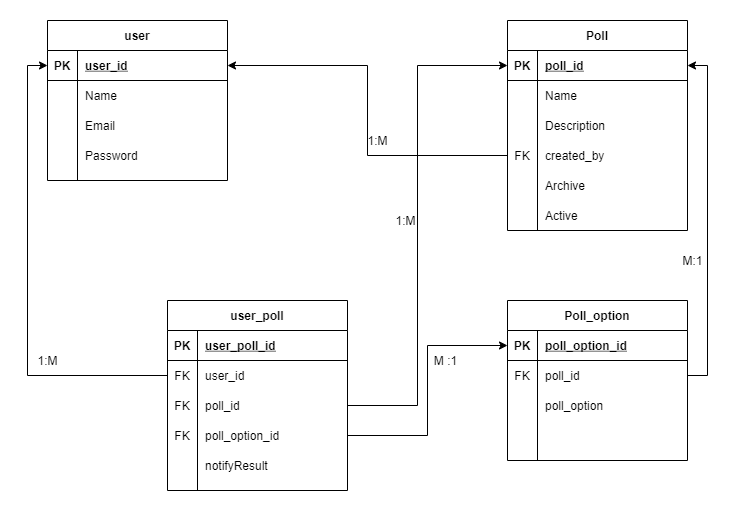

The diagram above was exported from draw.io. Its source (the exported page's mxGraphModel, read from the mxfile embedded in the PNG):
<mxGraphModel dx="1038" dy="556" grid="1" gridSize="10" guides="1" tooltips="1" connect="1" arrows="1" fold="1" page="1" pageScale="1" pageWidth="850" pageHeight="1100" math="0" shadow="0">
  <root>
    <mxCell id="0" />
    <mxCell id="1" parent="0" />
    <mxCell id="jcUkeUPXTGfTxv0xcb6G-1" value="user" style="shape=table;startSize=30;container=1;collapsible=1;childLayout=tableLayout;fixedRows=1;rowLines=0;fontStyle=1;align=center;resizeLast=1;" vertex="1" parent="1">
      <mxGeometry x="140" y="80" width="180" height="160" as="geometry" />
    </mxCell>
    <mxCell id="jcUkeUPXTGfTxv0xcb6G-2" value="" style="shape=partialRectangle;collapsible=0;dropTarget=0;pointerEvents=0;fillColor=none;top=0;left=0;bottom=1;right=0;points=[[0,0.5],[1,0.5]];portConstraint=eastwest;" vertex="1" parent="jcUkeUPXTGfTxv0xcb6G-1">
      <mxGeometry y="30" width="180" height="30" as="geometry" />
    </mxCell>
    <mxCell id="jcUkeUPXTGfTxv0xcb6G-3" value="PK" style="shape=partialRectangle;connectable=0;fillColor=none;top=0;left=0;bottom=0;right=0;fontStyle=1;overflow=hidden;" vertex="1" parent="jcUkeUPXTGfTxv0xcb6G-2">
      <mxGeometry width="30" height="30" as="geometry">
        <mxRectangle width="30" height="30" as="alternateBounds" />
      </mxGeometry>
    </mxCell>
    <mxCell id="jcUkeUPXTGfTxv0xcb6G-4" value="user_id" style="shape=partialRectangle;connectable=0;fillColor=none;top=0;left=0;bottom=0;right=0;align=left;spacingLeft=6;fontStyle=5;overflow=hidden;" vertex="1" parent="jcUkeUPXTGfTxv0xcb6G-2">
      <mxGeometry x="30" width="150" height="30" as="geometry">
        <mxRectangle width="150" height="30" as="alternateBounds" />
      </mxGeometry>
    </mxCell>
    <mxCell id="jcUkeUPXTGfTxv0xcb6G-5" value="" style="shape=partialRectangle;collapsible=0;dropTarget=0;pointerEvents=0;fillColor=none;top=0;left=0;bottom=0;right=0;points=[[0,0.5],[1,0.5]];portConstraint=eastwest;" vertex="1" parent="jcUkeUPXTGfTxv0xcb6G-1">
      <mxGeometry y="60" width="180" height="30" as="geometry" />
    </mxCell>
    <mxCell id="jcUkeUPXTGfTxv0xcb6G-6" value="" style="shape=partialRectangle;connectable=0;fillColor=none;top=0;left=0;bottom=0;right=0;editable=1;overflow=hidden;" vertex="1" parent="jcUkeUPXTGfTxv0xcb6G-5">
      <mxGeometry width="30" height="30" as="geometry">
        <mxRectangle width="30" height="30" as="alternateBounds" />
      </mxGeometry>
    </mxCell>
    <mxCell id="jcUkeUPXTGfTxv0xcb6G-7" value="Name" style="shape=partialRectangle;connectable=0;fillColor=none;top=0;left=0;bottom=0;right=0;align=left;spacingLeft=6;overflow=hidden;" vertex="1" parent="jcUkeUPXTGfTxv0xcb6G-5">
      <mxGeometry x="30" width="150" height="30" as="geometry">
        <mxRectangle width="150" height="30" as="alternateBounds" />
      </mxGeometry>
    </mxCell>
    <mxCell id="jcUkeUPXTGfTxv0xcb6G-8" value="" style="shape=partialRectangle;collapsible=0;dropTarget=0;pointerEvents=0;fillColor=none;top=0;left=0;bottom=0;right=0;points=[[0,0.5],[1,0.5]];portConstraint=eastwest;" vertex="1" parent="jcUkeUPXTGfTxv0xcb6G-1">
      <mxGeometry y="90" width="180" height="30" as="geometry" />
    </mxCell>
    <mxCell id="jcUkeUPXTGfTxv0xcb6G-9" value="" style="shape=partialRectangle;connectable=0;fillColor=none;top=0;left=0;bottom=0;right=0;editable=1;overflow=hidden;" vertex="1" parent="jcUkeUPXTGfTxv0xcb6G-8">
      <mxGeometry width="30" height="30" as="geometry">
        <mxRectangle width="30" height="30" as="alternateBounds" />
      </mxGeometry>
    </mxCell>
    <mxCell id="jcUkeUPXTGfTxv0xcb6G-10" value="Email" style="shape=partialRectangle;connectable=0;fillColor=none;top=0;left=0;bottom=0;right=0;align=left;spacingLeft=6;overflow=hidden;" vertex="1" parent="jcUkeUPXTGfTxv0xcb6G-8">
      <mxGeometry x="30" width="150" height="30" as="geometry">
        <mxRectangle width="150" height="30" as="alternateBounds" />
      </mxGeometry>
    </mxCell>
    <mxCell id="jcUkeUPXTGfTxv0xcb6G-11" value="" style="shape=partialRectangle;collapsible=0;dropTarget=0;pointerEvents=0;fillColor=none;top=0;left=0;bottom=0;right=0;points=[[0,0.5],[1,0.5]];portConstraint=eastwest;" vertex="1" parent="jcUkeUPXTGfTxv0xcb6G-1">
      <mxGeometry y="120" width="180" height="30" as="geometry" />
    </mxCell>
    <mxCell id="jcUkeUPXTGfTxv0xcb6G-12" value="" style="shape=partialRectangle;connectable=0;fillColor=none;top=0;left=0;bottom=0;right=0;editable=1;overflow=hidden;" vertex="1" parent="jcUkeUPXTGfTxv0xcb6G-11">
      <mxGeometry width="30" height="30" as="geometry">
        <mxRectangle width="30" height="30" as="alternateBounds" />
      </mxGeometry>
    </mxCell>
    <mxCell id="jcUkeUPXTGfTxv0xcb6G-13" value="Password" style="shape=partialRectangle;connectable=0;fillColor=none;top=0;left=0;bottom=0;right=0;align=left;spacingLeft=6;overflow=hidden;" vertex="1" parent="jcUkeUPXTGfTxv0xcb6G-11">
      <mxGeometry x="30" width="150" height="30" as="geometry">
        <mxRectangle width="150" height="30" as="alternateBounds" />
      </mxGeometry>
    </mxCell>
    <mxCell id="jcUkeUPXTGfTxv0xcb6G-79" style="edgeStyle=orthogonalEdgeStyle;rounded=0;orthogonalLoop=1;jettySize=auto;html=1;exitX=1;exitY=0.5;exitDx=0;exitDy=0;entryX=0;entryY=0.5;entryDx=0;entryDy=0;" edge="1" parent="1" source="jcUkeUPXTGfTxv0xcb6G-21" target="jcUkeUPXTGfTxv0xcb6G-28">
      <mxGeometry relative="1" as="geometry">
        <Array as="points">
          <mxPoint x="510" y="465" />
          <mxPoint x="510" y="125" />
        </Array>
      </mxGeometry>
    </mxCell>
    <mxCell id="jcUkeUPXTGfTxv0xcb6G-14" value="user_poll" style="shape=table;startSize=30;container=1;collapsible=1;childLayout=tableLayout;fixedRows=1;rowLines=0;fontStyle=1;align=center;resizeLast=1;" vertex="1" parent="1">
      <mxGeometry x="260" y="360" width="180" height="190" as="geometry" />
    </mxCell>
    <mxCell id="jcUkeUPXTGfTxv0xcb6G-15" value="" style="shape=partialRectangle;collapsible=0;dropTarget=0;pointerEvents=0;fillColor=none;top=0;left=0;bottom=1;right=0;points=[[0,0.5],[1,0.5]];portConstraint=eastwest;" vertex="1" parent="jcUkeUPXTGfTxv0xcb6G-14">
      <mxGeometry y="30" width="180" height="30" as="geometry" />
    </mxCell>
    <mxCell id="jcUkeUPXTGfTxv0xcb6G-16" value="PK" style="shape=partialRectangle;connectable=0;fillColor=none;top=0;left=0;bottom=0;right=0;fontStyle=1;overflow=hidden;" vertex="1" parent="jcUkeUPXTGfTxv0xcb6G-15">
      <mxGeometry width="30" height="30" as="geometry">
        <mxRectangle width="30" height="30" as="alternateBounds" />
      </mxGeometry>
    </mxCell>
    <mxCell id="jcUkeUPXTGfTxv0xcb6G-17" value="user_poll_id" style="shape=partialRectangle;connectable=0;fillColor=none;top=0;left=0;bottom=0;right=0;align=left;spacingLeft=6;fontStyle=5;overflow=hidden;" vertex="1" parent="jcUkeUPXTGfTxv0xcb6G-15">
      <mxGeometry x="30" width="150" height="30" as="geometry">
        <mxRectangle width="150" height="30" as="alternateBounds" />
      </mxGeometry>
    </mxCell>
    <mxCell id="jcUkeUPXTGfTxv0xcb6G-18" value="" style="shape=partialRectangle;collapsible=0;dropTarget=0;pointerEvents=0;fillColor=none;top=0;left=0;bottom=0;right=0;points=[[0,0.5],[1,0.5]];portConstraint=eastwest;" vertex="1" parent="jcUkeUPXTGfTxv0xcb6G-14">
      <mxGeometry y="60" width="180" height="30" as="geometry" />
    </mxCell>
    <mxCell id="jcUkeUPXTGfTxv0xcb6G-19" value="FK" style="shape=partialRectangle;connectable=0;fillColor=none;top=0;left=0;bottom=0;right=0;editable=1;overflow=hidden;" vertex="1" parent="jcUkeUPXTGfTxv0xcb6G-18">
      <mxGeometry width="30" height="30" as="geometry">
        <mxRectangle width="30" height="30" as="alternateBounds" />
      </mxGeometry>
    </mxCell>
    <mxCell id="jcUkeUPXTGfTxv0xcb6G-20" value="user_id" style="shape=partialRectangle;connectable=0;fillColor=none;top=0;left=0;bottom=0;right=0;align=left;spacingLeft=6;overflow=hidden;" vertex="1" parent="jcUkeUPXTGfTxv0xcb6G-18">
      <mxGeometry x="30" width="150" height="30" as="geometry">
        <mxRectangle width="150" height="30" as="alternateBounds" />
      </mxGeometry>
    </mxCell>
    <mxCell id="jcUkeUPXTGfTxv0xcb6G-21" value="" style="shape=partialRectangle;collapsible=0;dropTarget=0;pointerEvents=0;fillColor=none;top=0;left=0;bottom=0;right=0;points=[[0,0.5],[1,0.5]];portConstraint=eastwest;" vertex="1" parent="jcUkeUPXTGfTxv0xcb6G-14">
      <mxGeometry y="90" width="180" height="30" as="geometry" />
    </mxCell>
    <mxCell id="jcUkeUPXTGfTxv0xcb6G-22" value="FK" style="shape=partialRectangle;connectable=0;fillColor=none;top=0;left=0;bottom=0;right=0;editable=1;overflow=hidden;" vertex="1" parent="jcUkeUPXTGfTxv0xcb6G-21">
      <mxGeometry width="30" height="30" as="geometry">
        <mxRectangle width="30" height="30" as="alternateBounds" />
      </mxGeometry>
    </mxCell>
    <mxCell id="jcUkeUPXTGfTxv0xcb6G-23" value="poll_id" style="shape=partialRectangle;connectable=0;fillColor=none;top=0;left=0;bottom=0;right=0;align=left;spacingLeft=6;overflow=hidden;" vertex="1" parent="jcUkeUPXTGfTxv0xcb6G-21">
      <mxGeometry x="30" width="150" height="30" as="geometry">
        <mxRectangle width="150" height="30" as="alternateBounds" />
      </mxGeometry>
    </mxCell>
    <mxCell id="jcUkeUPXTGfTxv0xcb6G-24" value="" style="shape=partialRectangle;collapsible=0;dropTarget=0;pointerEvents=0;fillColor=none;top=0;left=0;bottom=0;right=0;points=[[0,0.5],[1,0.5]];portConstraint=eastwest;" vertex="1" parent="jcUkeUPXTGfTxv0xcb6G-14">
      <mxGeometry y="120" width="180" height="30" as="geometry" />
    </mxCell>
    <mxCell id="jcUkeUPXTGfTxv0xcb6G-25" value="FK" style="shape=partialRectangle;connectable=0;fillColor=none;top=0;left=0;bottom=0;right=0;editable=1;overflow=hidden;" vertex="1" parent="jcUkeUPXTGfTxv0xcb6G-24">
      <mxGeometry width="30" height="30" as="geometry">
        <mxRectangle width="30" height="30" as="alternateBounds" />
      </mxGeometry>
    </mxCell>
    <mxCell id="jcUkeUPXTGfTxv0xcb6G-26" value="poll_option_id" style="shape=partialRectangle;connectable=0;fillColor=none;top=0;left=0;bottom=0;right=0;align=left;spacingLeft=6;overflow=hidden;" vertex="1" parent="jcUkeUPXTGfTxv0xcb6G-24">
      <mxGeometry x="30" width="150" height="30" as="geometry">
        <mxRectangle width="150" height="30" as="alternateBounds" />
      </mxGeometry>
    </mxCell>
    <mxCell id="jcUkeUPXTGfTxv0xcb6G-27" value="Poll" style="shape=table;startSize=30;container=1;collapsible=1;childLayout=tableLayout;fixedRows=1;rowLines=0;fontStyle=1;align=center;resizeLast=1;" vertex="1" parent="1">
      <mxGeometry x="600" y="80" width="180" height="210" as="geometry" />
    </mxCell>
    <mxCell id="jcUkeUPXTGfTxv0xcb6G-28" value="" style="shape=partialRectangle;collapsible=0;dropTarget=0;pointerEvents=0;fillColor=none;top=0;left=0;bottom=1;right=0;points=[[0,0.5],[1,0.5]];portConstraint=eastwest;" vertex="1" parent="jcUkeUPXTGfTxv0xcb6G-27">
      <mxGeometry y="30" width="180" height="30" as="geometry" />
    </mxCell>
    <mxCell id="jcUkeUPXTGfTxv0xcb6G-29" value="PK" style="shape=partialRectangle;connectable=0;fillColor=none;top=0;left=0;bottom=0;right=0;fontStyle=1;overflow=hidden;" vertex="1" parent="jcUkeUPXTGfTxv0xcb6G-28">
      <mxGeometry width="30" height="30" as="geometry">
        <mxRectangle width="30" height="30" as="alternateBounds" />
      </mxGeometry>
    </mxCell>
    <mxCell id="jcUkeUPXTGfTxv0xcb6G-30" value="poll_id" style="shape=partialRectangle;connectable=0;fillColor=none;top=0;left=0;bottom=0;right=0;align=left;spacingLeft=6;fontStyle=5;overflow=hidden;" vertex="1" parent="jcUkeUPXTGfTxv0xcb6G-28">
      <mxGeometry x="30" width="150" height="30" as="geometry">
        <mxRectangle width="150" height="30" as="alternateBounds" />
      </mxGeometry>
    </mxCell>
    <mxCell id="jcUkeUPXTGfTxv0xcb6G-31" value="" style="shape=partialRectangle;collapsible=0;dropTarget=0;pointerEvents=0;fillColor=none;top=0;left=0;bottom=0;right=0;points=[[0,0.5],[1,0.5]];portConstraint=eastwest;" vertex="1" parent="jcUkeUPXTGfTxv0xcb6G-27">
      <mxGeometry y="60" width="180" height="30" as="geometry" />
    </mxCell>
    <mxCell id="jcUkeUPXTGfTxv0xcb6G-32" value="" style="shape=partialRectangle;connectable=0;fillColor=none;top=0;left=0;bottom=0;right=0;editable=1;overflow=hidden;" vertex="1" parent="jcUkeUPXTGfTxv0xcb6G-31">
      <mxGeometry width="30" height="30" as="geometry">
        <mxRectangle width="30" height="30" as="alternateBounds" />
      </mxGeometry>
    </mxCell>
    <mxCell id="jcUkeUPXTGfTxv0xcb6G-33" value="Name" style="shape=partialRectangle;connectable=0;fillColor=none;top=0;left=0;bottom=0;right=0;align=left;spacingLeft=6;overflow=hidden;" vertex="1" parent="jcUkeUPXTGfTxv0xcb6G-31">
      <mxGeometry x="30" width="150" height="30" as="geometry">
        <mxRectangle width="150" height="30" as="alternateBounds" />
      </mxGeometry>
    </mxCell>
    <mxCell id="jcUkeUPXTGfTxv0xcb6G-34" value="" style="shape=partialRectangle;collapsible=0;dropTarget=0;pointerEvents=0;fillColor=none;top=0;left=0;bottom=0;right=0;points=[[0,0.5],[1,0.5]];portConstraint=eastwest;" vertex="1" parent="jcUkeUPXTGfTxv0xcb6G-27">
      <mxGeometry y="90" width="180" height="30" as="geometry" />
    </mxCell>
    <mxCell id="jcUkeUPXTGfTxv0xcb6G-35" value="" style="shape=partialRectangle;connectable=0;fillColor=none;top=0;left=0;bottom=0;right=0;editable=1;overflow=hidden;" vertex="1" parent="jcUkeUPXTGfTxv0xcb6G-34">
      <mxGeometry width="30" height="30" as="geometry">
        <mxRectangle width="30" height="30" as="alternateBounds" />
      </mxGeometry>
    </mxCell>
    <mxCell id="jcUkeUPXTGfTxv0xcb6G-36" value="Description" style="shape=partialRectangle;connectable=0;fillColor=none;top=0;left=0;bottom=0;right=0;align=left;spacingLeft=6;overflow=hidden;" vertex="1" parent="jcUkeUPXTGfTxv0xcb6G-34">
      <mxGeometry x="30" width="150" height="30" as="geometry">
        <mxRectangle width="150" height="30" as="alternateBounds" />
      </mxGeometry>
    </mxCell>
    <mxCell id="jcUkeUPXTGfTxv0xcb6G-37" value="" style="shape=partialRectangle;collapsible=0;dropTarget=0;pointerEvents=0;fillColor=none;top=0;left=0;bottom=0;right=0;points=[[0,0.5],[1,0.5]];portConstraint=eastwest;" vertex="1" parent="jcUkeUPXTGfTxv0xcb6G-27">
      <mxGeometry y="120" width="180" height="30" as="geometry" />
    </mxCell>
    <mxCell id="jcUkeUPXTGfTxv0xcb6G-38" value="FK" style="shape=partialRectangle;connectable=0;fillColor=none;top=0;left=0;bottom=0;right=0;editable=1;overflow=hidden;" vertex="1" parent="jcUkeUPXTGfTxv0xcb6G-37">
      <mxGeometry width="30" height="30" as="geometry">
        <mxRectangle width="30" height="30" as="alternateBounds" />
      </mxGeometry>
    </mxCell>
    <mxCell id="jcUkeUPXTGfTxv0xcb6G-39" value="created_by" style="shape=partialRectangle;connectable=0;fillColor=none;top=0;left=0;bottom=0;right=0;align=left;spacingLeft=6;overflow=hidden;" vertex="1" parent="jcUkeUPXTGfTxv0xcb6G-37">
      <mxGeometry x="30" width="150" height="30" as="geometry">
        <mxRectangle width="150" height="30" as="alternateBounds" />
      </mxGeometry>
    </mxCell>
    <mxCell id="jcUkeUPXTGfTxv0xcb6G-40" value="Archive" style="shape=partialRectangle;connectable=0;fillColor=none;top=0;left=0;bottom=0;right=0;align=left;spacingLeft=6;overflow=hidden;" vertex="1" parent="1">
      <mxGeometry x="630" y="230" width="150" height="30" as="geometry">
        <mxRectangle width="150" height="30" as="alternateBounds" />
      </mxGeometry>
    </mxCell>
    <mxCell id="jcUkeUPXTGfTxv0xcb6G-41" value="Active" style="shape=partialRectangle;connectable=0;fillColor=none;top=0;left=0;bottom=0;right=0;align=left;spacingLeft=6;overflow=hidden;" vertex="1" parent="1">
      <mxGeometry x="630" y="260" width="150" height="30" as="geometry">
        <mxRectangle width="150" height="30" as="alternateBounds" />
      </mxGeometry>
    </mxCell>
    <mxCell id="jcUkeUPXTGfTxv0xcb6G-42" value="Poll_option" style="shape=table;startSize=30;container=1;collapsible=1;childLayout=tableLayout;fixedRows=1;rowLines=0;fontStyle=1;align=center;resizeLast=1;" vertex="1" parent="1">
      <mxGeometry x="600" y="360" width="180" height="160" as="geometry" />
    </mxCell>
    <mxCell id="jcUkeUPXTGfTxv0xcb6G-43" value="" style="shape=partialRectangle;collapsible=0;dropTarget=0;pointerEvents=0;fillColor=none;top=0;left=0;bottom=1;right=0;points=[[0,0.5],[1,0.5]];portConstraint=eastwest;" vertex="1" parent="jcUkeUPXTGfTxv0xcb6G-42">
      <mxGeometry y="30" width="180" height="30" as="geometry" />
    </mxCell>
    <mxCell id="jcUkeUPXTGfTxv0xcb6G-44" value="PK" style="shape=partialRectangle;connectable=0;fillColor=none;top=0;left=0;bottom=0;right=0;fontStyle=1;overflow=hidden;" vertex="1" parent="jcUkeUPXTGfTxv0xcb6G-43">
      <mxGeometry width="30" height="30" as="geometry">
        <mxRectangle width="30" height="30" as="alternateBounds" />
      </mxGeometry>
    </mxCell>
    <mxCell id="jcUkeUPXTGfTxv0xcb6G-45" value="poll_option_id" style="shape=partialRectangle;connectable=0;fillColor=none;top=0;left=0;bottom=0;right=0;align=left;spacingLeft=6;fontStyle=5;overflow=hidden;" vertex="1" parent="jcUkeUPXTGfTxv0xcb6G-43">
      <mxGeometry x="30" width="150" height="30" as="geometry">
        <mxRectangle width="150" height="30" as="alternateBounds" />
      </mxGeometry>
    </mxCell>
    <mxCell id="jcUkeUPXTGfTxv0xcb6G-46" value="" style="shape=partialRectangle;collapsible=0;dropTarget=0;pointerEvents=0;fillColor=none;top=0;left=0;bottom=0;right=0;points=[[0,0.5],[1,0.5]];portConstraint=eastwest;" vertex="1" parent="jcUkeUPXTGfTxv0xcb6G-42">
      <mxGeometry y="60" width="180" height="30" as="geometry" />
    </mxCell>
    <mxCell id="jcUkeUPXTGfTxv0xcb6G-47" value="FK" style="shape=partialRectangle;connectable=0;fillColor=none;top=0;left=0;bottom=0;right=0;editable=1;overflow=hidden;" vertex="1" parent="jcUkeUPXTGfTxv0xcb6G-46">
      <mxGeometry width="30" height="30" as="geometry">
        <mxRectangle width="30" height="30" as="alternateBounds" />
      </mxGeometry>
    </mxCell>
    <mxCell id="jcUkeUPXTGfTxv0xcb6G-48" value="poll_id" style="shape=partialRectangle;connectable=0;fillColor=none;top=0;left=0;bottom=0;right=0;align=left;spacingLeft=6;overflow=hidden;" vertex="1" parent="jcUkeUPXTGfTxv0xcb6G-46">
      <mxGeometry x="30" width="150" height="30" as="geometry">
        <mxRectangle width="150" height="30" as="alternateBounds" />
      </mxGeometry>
    </mxCell>
    <mxCell id="jcUkeUPXTGfTxv0xcb6G-49" value="" style="shape=partialRectangle;collapsible=0;dropTarget=0;pointerEvents=0;fillColor=none;top=0;left=0;bottom=0;right=0;points=[[0,0.5],[1,0.5]];portConstraint=eastwest;" vertex="1" parent="jcUkeUPXTGfTxv0xcb6G-42">
      <mxGeometry y="90" width="180" height="30" as="geometry" />
    </mxCell>
    <mxCell id="jcUkeUPXTGfTxv0xcb6G-50" value="" style="shape=partialRectangle;connectable=0;fillColor=none;top=0;left=0;bottom=0;right=0;editable=1;overflow=hidden;" vertex="1" parent="jcUkeUPXTGfTxv0xcb6G-49">
      <mxGeometry width="30" height="30" as="geometry">
        <mxRectangle width="30" height="30" as="alternateBounds" />
      </mxGeometry>
    </mxCell>
    <mxCell id="jcUkeUPXTGfTxv0xcb6G-51" value="poll_option" style="shape=partialRectangle;connectable=0;fillColor=none;top=0;left=0;bottom=0;right=0;align=left;spacingLeft=6;overflow=hidden;" vertex="1" parent="jcUkeUPXTGfTxv0xcb6G-49">
      <mxGeometry x="30" width="150" height="30" as="geometry">
        <mxRectangle width="150" height="30" as="alternateBounds" />
      </mxGeometry>
    </mxCell>
    <mxCell id="jcUkeUPXTGfTxv0xcb6G-52" value="" style="shape=partialRectangle;collapsible=0;dropTarget=0;pointerEvents=0;fillColor=none;top=0;left=0;bottom=0;right=0;points=[[0,0.5],[1,0.5]];portConstraint=eastwest;" vertex="1" parent="jcUkeUPXTGfTxv0xcb6G-42">
      <mxGeometry y="120" width="180" height="30" as="geometry" />
    </mxCell>
    <mxCell id="jcUkeUPXTGfTxv0xcb6G-53" value="" style="shape=partialRectangle;connectable=0;fillColor=none;top=0;left=0;bottom=0;right=0;editable=1;overflow=hidden;" vertex="1" parent="jcUkeUPXTGfTxv0xcb6G-52">
      <mxGeometry width="30" height="30" as="geometry">
        <mxRectangle width="30" height="30" as="alternateBounds" />
      </mxGeometry>
    </mxCell>
    <mxCell id="jcUkeUPXTGfTxv0xcb6G-54" value="" style="shape=partialRectangle;connectable=0;fillColor=none;top=0;left=0;bottom=0;right=0;align=left;spacingLeft=6;overflow=hidden;" vertex="1" parent="jcUkeUPXTGfTxv0xcb6G-52">
      <mxGeometry x="30" width="150" height="30" as="geometry">
        <mxRectangle width="150" height="30" as="alternateBounds" />
      </mxGeometry>
    </mxCell>
    <mxCell id="jcUkeUPXTGfTxv0xcb6G-80" value="1:M" style="text;html=1;align=center;verticalAlign=middle;resizable=0;points=[];autosize=1;strokeColor=none;fillColor=none;" vertex="1" parent="1">
      <mxGeometry x="478" y="270" width="40" height="20" as="geometry" />
    </mxCell>
    <mxCell id="jcUkeUPXTGfTxv0xcb6G-81" style="edgeStyle=orthogonalEdgeStyle;rounded=0;orthogonalLoop=1;jettySize=auto;html=1;exitX=0;exitY=0.5;exitDx=0;exitDy=0;entryX=0;entryY=0.5;entryDx=0;entryDy=0;" edge="1" parent="1" source="jcUkeUPXTGfTxv0xcb6G-18" target="jcUkeUPXTGfTxv0xcb6G-2">
      <mxGeometry relative="1" as="geometry" />
    </mxCell>
    <mxCell id="jcUkeUPXTGfTxv0xcb6G-82" value="1:M" style="text;html=1;align=center;verticalAlign=middle;resizable=0;points=[];autosize=1;strokeColor=none;fillColor=none;" vertex="1" parent="1">
      <mxGeometry x="120" y="410" width="40" height="20" as="geometry" />
    </mxCell>
    <mxCell id="jcUkeUPXTGfTxv0xcb6G-83" style="edgeStyle=orthogonalEdgeStyle;rounded=0;orthogonalLoop=1;jettySize=auto;html=1;exitX=1;exitY=0.5;exitDx=0;exitDy=0;entryX=0;entryY=0.5;entryDx=0;entryDy=0;" edge="1" parent="1" source="jcUkeUPXTGfTxv0xcb6G-24" target="jcUkeUPXTGfTxv0xcb6G-43">
      <mxGeometry relative="1" as="geometry" />
    </mxCell>
    <mxCell id="jcUkeUPXTGfTxv0xcb6G-84" value="M :1" style="text;html=1;align=center;verticalAlign=middle;resizable=0;points=[];autosize=1;strokeColor=none;fillColor=none;" vertex="1" parent="1">
      <mxGeometry x="518" y="410" width="40" height="20" as="geometry" />
    </mxCell>
    <mxCell id="jcUkeUPXTGfTxv0xcb6G-85" style="edgeStyle=orthogonalEdgeStyle;rounded=0;orthogonalLoop=1;jettySize=auto;html=1;exitX=0;exitY=0.5;exitDx=0;exitDy=0;entryX=1;entryY=0.5;entryDx=0;entryDy=0;" edge="1" parent="1" source="jcUkeUPXTGfTxv0xcb6G-37" target="jcUkeUPXTGfTxv0xcb6G-2">
      <mxGeometry relative="1" as="geometry" />
    </mxCell>
    <mxCell id="jcUkeUPXTGfTxv0xcb6G-86" value="1:M" style="text;html=1;align=center;verticalAlign=middle;resizable=0;points=[];autosize=1;strokeColor=none;fillColor=none;" vertex="1" parent="1">
      <mxGeometry x="450" y="190" width="40" height="20" as="geometry" />
    </mxCell>
    <mxCell id="jcUkeUPXTGfTxv0xcb6G-87" style="edgeStyle=orthogonalEdgeStyle;rounded=0;orthogonalLoop=1;jettySize=auto;html=1;exitX=1;exitY=0.5;exitDx=0;exitDy=0;entryX=1;entryY=0.5;entryDx=0;entryDy=0;" edge="1" parent="1" source="jcUkeUPXTGfTxv0xcb6G-46" target="jcUkeUPXTGfTxv0xcb6G-28">
      <mxGeometry relative="1" as="geometry" />
    </mxCell>
    <mxCell id="jcUkeUPXTGfTxv0xcb6G-88" value="M:1" style="text;html=1;align=center;verticalAlign=middle;resizable=0;points=[];autosize=1;strokeColor=none;fillColor=none;" vertex="1" parent="1">
      <mxGeometry x="765" y="310" width="40" height="20" as="geometry" />
    </mxCell>
    <mxCell id="jcUkeUPXTGfTxv0xcb6G-89" value="notifyResult" style="shape=partialRectangle;connectable=0;fillColor=none;top=0;left=0;bottom=0;right=0;align=left;spacingLeft=6;overflow=hidden;" vertex="1" parent="1">
      <mxGeometry x="290" y="510" width="150" height="30" as="geometry">
        <mxRectangle width="150" height="30" as="alternateBounds" />
      </mxGeometry>
    </mxCell>
  </root>
</mxGraphModel>